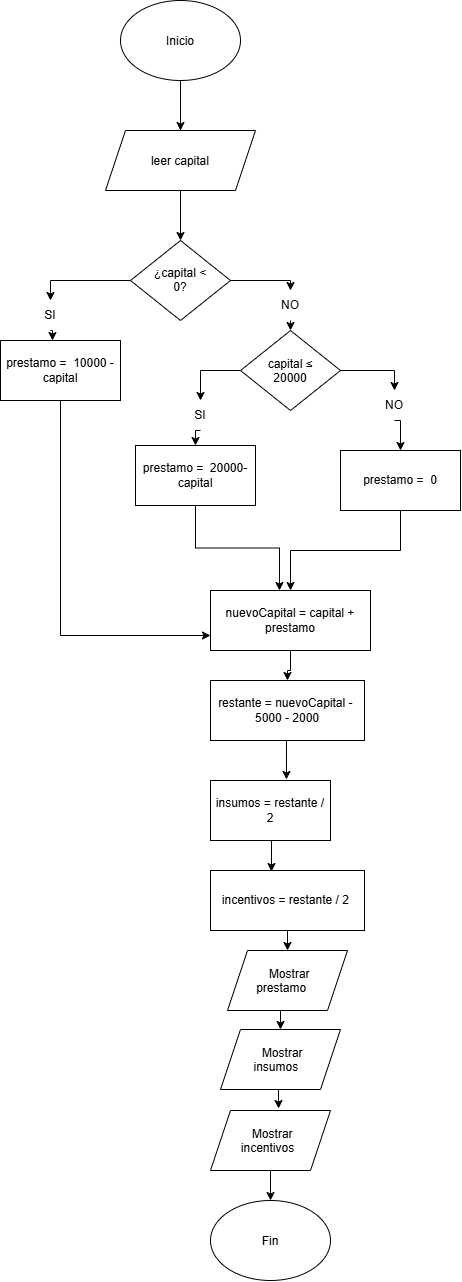

The diagram above was exported from draw.io. Its source (the exported page's mxGraphModel, read from the mxfile embedded in the PNG):
<mxGraphModel dx="860" dy="473" grid="1" gridSize="10" guides="1" tooltips="1" connect="1" arrows="1" fold="1" page="1" pageScale="1" pageWidth="827" pageHeight="1169" math="0" shadow="0">
  <root>
    <mxCell id="0" />
    <mxCell id="1" parent="0" />
    <mxCell id="uv3_w9T7tc9ceGUkaftI-7" edge="1" parent="1" source="uv3_w9T7tc9ceGUkaftI-1" style="edgeStyle=orthogonalEdgeStyle;rounded=0;orthogonalLoop=1;jettySize=auto;html=1;exitX=0.5;exitY=1;exitDx=0;exitDy=0;entryX=0.5;entryY=0;entryDx=0;entryDy=0;" target="uv3_w9T7tc9ceGUkaftI-3">
      <mxGeometry relative="1" as="geometry" />
    </mxCell>
    <mxCell id="uv3_w9T7tc9ceGUkaftI-1" parent="1" style="ellipse;whiteSpace=wrap;html=1;shapeInside=1;" value="Inicio" vertex="1">
      <mxGeometry height="80" width="120" x="170" y="140" as="geometry" />
    </mxCell>
    <mxCell id="uv3_w9T7tc9ceGUkaftI-127" edge="1" parent="1" source="uv3_w9T7tc9ceGUkaftI-3" style="edgeStyle=orthogonalEdgeStyle;rounded=0;orthogonalLoop=1;jettySize=auto;html=1;entryX=0.5;entryY=0;entryDx=0;entryDy=0;" target="uv3_w9T7tc9ceGUkaftI-34">
      <mxGeometry relative="1" as="geometry">
        <Array as="points">
          <mxPoint x="230" y="230" />
          <mxPoint x="230" y="230" />
        </Array>
      </mxGeometry>
    </mxCell>
    <mxCell id="uv3_w9T7tc9ceGUkaftI-3" parent="1" style="shape=parallelogram;perimeter=parallelogramPerimeter;whiteSpace=wrap;html=1;shapeInside=1;fixedSize=1;" value="leer capital" vertex="1">
      <mxGeometry height="60" width="150" x="155" y="270" as="geometry" />
    </mxCell>
    <mxCell id="uv3_w9T7tc9ceGUkaftI-41" edge="1" parent="1" source="uv3_w9T7tc9ceGUkaftI-34" style="edgeStyle=orthogonalEdgeStyle;rounded=0;orthogonalLoop=1;jettySize=auto;html=1;exitX=0;exitY=0.5;exitDx=0;exitDy=0;entryX=0.5;entryY=0;entryDx=0;entryDy=0;" target="uv3_w9T7tc9ceGUkaftI-38">
      <mxGeometry relative="1" as="geometry" />
    </mxCell>
    <mxCell id="uv3_w9T7tc9ceGUkaftI-44" edge="1" parent="1" source="uv3_w9T7tc9ceGUkaftI-34" style="edgeStyle=orthogonalEdgeStyle;rounded=0;orthogonalLoop=1;jettySize=auto;html=1;exitX=1;exitY=0.5;exitDx=0;exitDy=0;entryX=0.5;entryY=0;entryDx=0;entryDy=0;" target="uv3_w9T7tc9ceGUkaftI-39">
      <mxGeometry relative="1" as="geometry">
        <Array as="points">
          <mxPoint x="340" y="420" />
        </Array>
      </mxGeometry>
    </mxCell>
    <mxCell id="uv3_w9T7tc9ceGUkaftI-34" parent="1" style="rhombus;whiteSpace=wrap;html=1;shapeInside=1;" value="¿capital &amp;lt; 0?" vertex="1">
      <mxGeometry height="80" width="100" x="180" y="380" as="geometry" />
    </mxCell>
    <mxCell id="uv3_w9T7tc9ceGUkaftI-38" parent="1" style="text;html=1;whiteSpace=wrap;strokeColor=none;fillColor=none;align=center;verticalAlign=middle;rounded=0;" value="SI" vertex="1">
      <mxGeometry height="30" width="60" x="70" y="440" as="geometry" />
    </mxCell>
    <mxCell id="uv3_w9T7tc9ceGUkaftI-47" edge="1" parent="1" source="uv3_w9T7tc9ceGUkaftI-39" style="edgeStyle=orthogonalEdgeStyle;rounded=0;orthogonalLoop=1;jettySize=auto;html=1;exitX=0.5;exitY=1;exitDx=0;exitDy=0;entryX=0.5;entryY=0;entryDx=0;entryDy=0;" target="uv3_w9T7tc9ceGUkaftI-45">
      <mxGeometry relative="1" as="geometry" />
    </mxCell>
    <mxCell id="uv3_w9T7tc9ceGUkaftI-39" parent="1" style="text;html=1;whiteSpace=wrap;strokeColor=none;fillColor=none;align=center;verticalAlign=middle;rounded=0;" value="NO" vertex="1">
      <mxGeometry height="30" width="60" x="310" y="430" as="geometry" />
    </mxCell>
    <mxCell id="uv3_w9T7tc9ceGUkaftI-145" edge="1" parent="1" source="uv3_w9T7tc9ceGUkaftI-40" style="edgeStyle=orthogonalEdgeStyle;rounded=0;orthogonalLoop=1;jettySize=auto;html=1;exitX=0.5;exitY=1;exitDx=0;exitDy=0;entryX=0;entryY=0.75;entryDx=0;entryDy=0;" target="uv3_w9T7tc9ceGUkaftI-131">
      <mxGeometry relative="1" as="geometry" />
    </mxCell>
    <mxCell id="uv3_w9T7tc9ceGUkaftI-40" parent="1" style="rounded=0;whiteSpace=wrap;html=1;" value="&lt;div&gt;prestamo =&amp;nbsp;&amp;nbsp;10000 - capital&lt;/div&gt;" vertex="1">
      <mxGeometry height="60" width="120" x="50" y="480" as="geometry" />
    </mxCell>
    <mxCell id="uv3_w9T7tc9ceGUkaftI-43" edge="1" parent="1" source="uv3_w9T7tc9ceGUkaftI-38" style="edgeStyle=orthogonalEdgeStyle;rounded=0;orthogonalLoop=1;jettySize=auto;html=1;exitX=0.5;exitY=1;exitDx=0;exitDy=0;entryX=0.433;entryY=0;entryDx=0;entryDy=0;entryPerimeter=0;" target="uv3_w9T7tc9ceGUkaftI-40">
      <mxGeometry relative="1" as="geometry" />
    </mxCell>
    <mxCell id="uv3_w9T7tc9ceGUkaftI-48" edge="1" parent="1" source="uv3_w9T7tc9ceGUkaftI-45" style="edgeStyle=orthogonalEdgeStyle;rounded=0;orthogonalLoop=1;jettySize=auto;html=1;entryX=0.5;entryY=0;entryDx=0;entryDy=0;" target="uv3_w9T7tc9ceGUkaftI-46">
      <mxGeometry relative="1" as="geometry" />
    </mxCell>
    <mxCell id="uv3_w9T7tc9ceGUkaftI-50" edge="1" parent="1" source="uv3_w9T7tc9ceGUkaftI-45" style="edgeStyle=orthogonalEdgeStyle;rounded=0;orthogonalLoop=1;jettySize=auto;html=1;exitX=1;exitY=0.5;exitDx=0;exitDy=0;entryX=0.5;entryY=0;entryDx=0;entryDy=0;" target="uv3_w9T7tc9ceGUkaftI-49">
      <mxGeometry relative="1" as="geometry" />
    </mxCell>
    <mxCell id="uv3_w9T7tc9ceGUkaftI-45" parent="1" style="rhombus;whiteSpace=wrap;html=1;shapeInside=1;" value="capital ≤ 20000" vertex="1">
      <mxGeometry height="80" width="100" x="290" y="470" as="geometry" />
    </mxCell>
    <mxCell id="uv3_w9T7tc9ceGUkaftI-130" edge="1" parent="1" source="uv3_w9T7tc9ceGUkaftI-46" style="edgeStyle=orthogonalEdgeStyle;rounded=0;orthogonalLoop=1;jettySize=auto;html=1;exitX=0.5;exitY=1;exitDx=0;exitDy=0;entryX=0.5;entryY=0;entryDx=0;entryDy=0;" target="uv3_w9T7tc9ceGUkaftI-51">
      <mxGeometry relative="1" as="geometry" />
    </mxCell>
    <mxCell id="uv3_w9T7tc9ceGUkaftI-46" parent="1" style="text;html=1;whiteSpace=wrap;strokeColor=none;fillColor=none;align=center;verticalAlign=middle;rounded=0;" value="SI" vertex="1">
      <mxGeometry height="30" width="60" x="220" y="540" as="geometry" />
    </mxCell>
    <mxCell id="uv3_w9T7tc9ceGUkaftI-129" edge="1" parent="1" source="uv3_w9T7tc9ceGUkaftI-49" style="edgeStyle=orthogonalEdgeStyle;rounded=0;orthogonalLoop=1;jettySize=auto;html=1;exitX=0.5;exitY=1;exitDx=0;exitDy=0;entryX=0.5;entryY=0;entryDx=0;entryDy=0;" target="uv3_w9T7tc9ceGUkaftI-128">
      <mxGeometry relative="1" as="geometry" />
    </mxCell>
    <mxCell id="uv3_w9T7tc9ceGUkaftI-49" parent="1" style="text;html=1;whiteSpace=wrap;strokeColor=none;fillColor=none;align=center;verticalAlign=middle;rounded=0;" value="NO" vertex="1">
      <mxGeometry height="30" width="60" x="414" y="530" as="geometry" />
    </mxCell>
    <mxCell id="uv3_w9T7tc9ceGUkaftI-51" parent="1" style="rounded=0;whiteSpace=wrap;html=1;" value="prestamo =&amp;nbsp; 20000- capital" vertex="1">
      <mxGeometry height="60" width="120" x="185" y="585" as="geometry" />
    </mxCell>
    <mxCell id="uv3_w9T7tc9ceGUkaftI-109" parent="1" style="shape=parallelogram;perimeter=parallelogramPerimeter;whiteSpace=wrap;html=1;shapeInside=1;fixedSize=1;" value="Mostrar insumos&amp;nbsp;" vertex="1">
      <mxGeometry height="60" width="120" x="270" y="1169" as="geometry" />
    </mxCell>
    <mxCell id="uv3_w9T7tc9ceGUkaftI-142" edge="1" parent="1" source="uv3_w9T7tc9ceGUkaftI-110" style="edgeStyle=orthogonalEdgeStyle;rounded=0;orthogonalLoop=1;jettySize=auto;html=1;exitX=0.5;exitY=1;exitDx=0;exitDy=0;entryX=0.5;entryY=0;entryDx=0;entryDy=0;" target="uv3_w9T7tc9ceGUkaftI-109">
      <mxGeometry relative="1" as="geometry" />
    </mxCell>
    <mxCell id="uv3_w9T7tc9ceGUkaftI-110" parent="1" style="shape=parallelogram;perimeter=parallelogramPerimeter;whiteSpace=wrap;html=1;shapeInside=1;fixedSize=1;" value="Mostrar prestamo&amp;nbsp;&amp;nbsp;" vertex="1">
      <mxGeometry height="60" width="120" x="277" y="1090" as="geometry" />
    </mxCell>
    <mxCell id="uv3_w9T7tc9ceGUkaftI-111" parent="1" style="ellipse;whiteSpace=wrap;html=1;shapeInside=1;" value="Fin" vertex="1">
      <mxGeometry height="80" width="120" x="260" y="1340" as="geometry" />
    </mxCell>
    <mxCell id="uv3_w9T7tc9ceGUkaftI-139" edge="1" parent="1" source="uv3_w9T7tc9ceGUkaftI-128" style="edgeStyle=orthogonalEdgeStyle;rounded=0;orthogonalLoop=1;jettySize=auto;html=1;entryX=0.5;entryY=0;entryDx=0;entryDy=0;" target="uv3_w9T7tc9ceGUkaftI-131">
      <mxGeometry relative="1" as="geometry" />
    </mxCell>
    <mxCell id="uv3_w9T7tc9ceGUkaftI-128" parent="1" style="rounded=0;whiteSpace=wrap;html=1;" value="prestamo =&amp;nbsp; 0" vertex="1">
      <mxGeometry height="60" width="120" x="390" y="590" as="geometry" />
    </mxCell>
    <mxCell id="uv3_w9T7tc9ceGUkaftI-135" edge="1" parent="1" source="uv3_w9T7tc9ceGUkaftI-131" style="edgeStyle=orthogonalEdgeStyle;rounded=0;orthogonalLoop=1;jettySize=auto;html=1;entryX=0.5;entryY=0;entryDx=0;entryDy=0;" target="uv3_w9T7tc9ceGUkaftI-132">
      <mxGeometry relative="1" as="geometry" />
    </mxCell>
    <mxCell id="uv3_w9T7tc9ceGUkaftI-131" parent="1" style="rounded=0;whiteSpace=wrap;html=1;" value="nuevoCapital = capital + prestamo" vertex="1">
      <mxGeometry height="60" width="160" x="260" y="730" as="geometry" />
    </mxCell>
    <mxCell id="uv3_w9T7tc9ceGUkaftI-132" parent="1" style="rounded=0;whiteSpace=wrap;html=1;" value="restante = nuevoCapital -&amp;nbsp; 5000 - 2000" vertex="1">
      <mxGeometry height="60" width="154" x="260" y="820" as="geometry" />
    </mxCell>
    <mxCell id="uv3_w9T7tc9ceGUkaftI-133" parent="1" style="rounded=0;whiteSpace=wrap;html=1;" value="insumos = restante / 2" vertex="1">
      <mxGeometry height="60" width="120" x="260" y="920" as="geometry" />
    </mxCell>
    <mxCell id="uv3_w9T7tc9ceGUkaftI-141" edge="1" parent="1" source="uv3_w9T7tc9ceGUkaftI-134" style="edgeStyle=orthogonalEdgeStyle;rounded=0;orthogonalLoop=1;jettySize=auto;html=1;exitX=0.5;exitY=1;exitDx=0;exitDy=0;entryX=0.5;entryY=0;entryDx=0;entryDy=0;" target="uv3_w9T7tc9ceGUkaftI-110">
      <mxGeometry relative="1" as="geometry" />
    </mxCell>
    <mxCell id="uv3_w9T7tc9ceGUkaftI-134" parent="1" style="rounded=0;whiteSpace=wrap;html=1;" value="&amp;nbsp;incentivos = restante / 2&amp;nbsp;&amp;nbsp;" vertex="1">
      <mxGeometry height="60" width="154" x="260" y="1010" as="geometry" />
    </mxCell>
    <mxCell id="uv3_w9T7tc9ceGUkaftI-136" edge="1" parent="1" source="uv3_w9T7tc9ceGUkaftI-132" style="edgeStyle=orthogonalEdgeStyle;rounded=0;orthogonalLoop=1;jettySize=auto;html=1;exitX=0.5;exitY=1;exitDx=0;exitDy=0;entryX=0.633;entryY=-0.017;entryDx=0;entryDy=0;entryPerimeter=0;" target="uv3_w9T7tc9ceGUkaftI-133">
      <mxGeometry relative="1" as="geometry" />
    </mxCell>
    <mxCell id="uv3_w9T7tc9ceGUkaftI-137" edge="1" parent="1" source="uv3_w9T7tc9ceGUkaftI-133" style="edgeStyle=orthogonalEdgeStyle;rounded=0;orthogonalLoop=1;jettySize=auto;html=1;exitX=0.5;exitY=1;exitDx=0;exitDy=0;entryX=0.396;entryY=0.017;entryDx=0;entryDy=0;entryPerimeter=0;" target="uv3_w9T7tc9ceGUkaftI-134">
      <mxGeometry relative="1" as="geometry" />
    </mxCell>
    <mxCell id="uv3_w9T7tc9ceGUkaftI-138" edge="1" parent="1" source="uv3_w9T7tc9ceGUkaftI-51" style="edgeStyle=orthogonalEdgeStyle;rounded=0;orthogonalLoop=1;jettySize=auto;html=1;entryX=0.431;entryY=0;entryDx=0;entryDy=0;entryPerimeter=0;" target="uv3_w9T7tc9ceGUkaftI-131">
      <mxGeometry relative="1" as="geometry" />
    </mxCell>
    <mxCell id="uv3_w9T7tc9ceGUkaftI-144" edge="1" parent="1" source="uv3_w9T7tc9ceGUkaftI-140" style="edgeStyle=orthogonalEdgeStyle;rounded=0;orthogonalLoop=1;jettySize=auto;html=1;exitX=0.5;exitY=1;exitDx=0;exitDy=0;entryX=0.5;entryY=0;entryDx=0;entryDy=0;" target="uv3_w9T7tc9ceGUkaftI-111">
      <mxGeometry relative="1" as="geometry" />
    </mxCell>
    <mxCell id="uv3_w9T7tc9ceGUkaftI-140" parent="1" style="shape=parallelogram;perimeter=parallelogramPerimeter;whiteSpace=wrap;html=1;shapeInside=1;fixedSize=1;" value="Mostrar incentivos" vertex="1">
      <mxGeometry height="60" width="120" x="260" y="1250" as="geometry" />
    </mxCell>
    <mxCell id="uv3_w9T7tc9ceGUkaftI-143" edge="1" parent="1" source="uv3_w9T7tc9ceGUkaftI-109" style="edgeStyle=orthogonalEdgeStyle;rounded=0;orthogonalLoop=1;jettySize=auto;html=1;exitX=0.5;exitY=1;exitDx=0;exitDy=0;entryX=0.567;entryY=-0.033;entryDx=0;entryDy=0;entryPerimeter=0;" target="uv3_w9T7tc9ceGUkaftI-140">
      <mxGeometry relative="1" as="geometry" />
    </mxCell>
  </root>
</mxGraphModel>